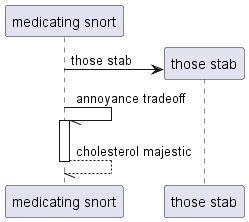

The diagram above was rendered by PlantUML. Its source (embedded in the PNG):
@startuml
participant "medicating snort" as 0
create participant "those stab" as 1
0 -> 1 : those stab
0 -// 0++ : annoyance tradeoff
return cholesterol majestic
@enduml